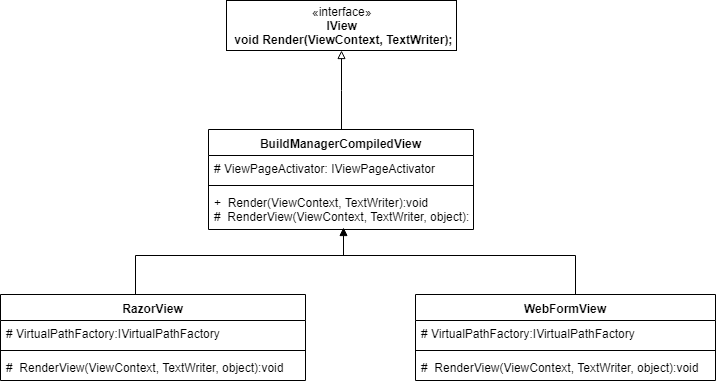

The diagram above was exported from draw.io. Its source (the exported page's mxGraphModel, read from the mxfile embedded in the PNG):
<mxGraphModel dx="868" dy="1552" grid="1" gridSize="10" guides="1" tooltips="1" connect="1" arrows="1" fold="1" page="1" pageScale="1" pageWidth="850" pageHeight="1100" math="0" shadow="0">
  <root>
    <mxCell id="0" />
    <mxCell id="1" parent="0" />
    <mxCell id="lWKxxhJMXeSI_1S9V8nh-24" value="«interface»&lt;br&gt;&lt;b&gt;IView&lt;/b&gt;&lt;br&gt;&lt;b&gt;&amp;nbsp;void Render(ViewContext, TextWriter);&lt;/b&gt;" style="html=1;" parent="1" vertex="1">
      <mxGeometry x="651" y="-20" width="230" height="50" as="geometry" />
    </mxCell>
    <mxCell id="lWKxxhJMXeSI_1S9V8nh-29" style="edgeStyle=orthogonalEdgeStyle;rounded=0;orthogonalLoop=1;jettySize=auto;html=1;endArrow=block;endFill=0;" parent="1" source="lWKxxhJMXeSI_1S9V8nh-25" target="lWKxxhJMXeSI_1S9V8nh-24" edge="1">
      <mxGeometry relative="1" as="geometry" />
    </mxCell>
    <mxCell id="lWKxxhJMXeSI_1S9V8nh-25" value="BuildManagerCompiledView" style="swimlane;fontStyle=1;align=center;verticalAlign=top;childLayout=stackLayout;horizontal=1;startSize=26;horizontalStack=0;resizeParent=1;resizeParentMax=0;resizeLast=0;collapsible=1;marginBottom=0;" parent="1" vertex="1">
      <mxGeometry x="633" y="109" width="265" height="100" as="geometry" />
    </mxCell>
    <mxCell id="lWKxxhJMXeSI_1S9V8nh-26" value="# ViewPageActivator: IViewPageActivator" style="text;strokeColor=none;fillColor=none;align=left;verticalAlign=top;spacingLeft=4;spacingRight=4;overflow=hidden;rotatable=0;points=[[0,0.5],[1,0.5]];portConstraint=eastwest;" parent="lWKxxhJMXeSI_1S9V8nh-25" vertex="1">
      <mxGeometry y="26" width="265" height="26" as="geometry" />
    </mxCell>
    <mxCell id="lWKxxhJMXeSI_1S9V8nh-27" value="" style="line;strokeWidth=1;fillColor=none;align=left;verticalAlign=middle;spacingTop=-1;spacingLeft=3;spacingRight=3;rotatable=0;labelPosition=right;points=[];portConstraint=eastwest;" parent="lWKxxhJMXeSI_1S9V8nh-25" vertex="1">
      <mxGeometry y="52" width="265" height="8" as="geometry" />
    </mxCell>
    <mxCell id="lWKxxhJMXeSI_1S9V8nh-28" value="+  Render(ViewContext, TextWriter):void &#10;#  RenderView(ViewContext, TextWriter, object):void " style="text;strokeColor=none;fillColor=none;align=left;verticalAlign=top;spacingLeft=4;spacingRight=4;overflow=hidden;rotatable=0;points=[[0,0.5],[1,0.5]];portConstraint=eastwest;" parent="lWKxxhJMXeSI_1S9V8nh-25" vertex="1">
      <mxGeometry y="60" width="265" height="40" as="geometry" />
    </mxCell>
    <mxCell id="lWKxxhJMXeSI_1S9V8nh-42" style="edgeStyle=orthogonalEdgeStyle;rounded=0;orthogonalLoop=1;jettySize=auto;html=1;entryX=0.51;entryY=0.962;entryDx=0;entryDy=0;entryPerimeter=0;endArrow=block;endFill=1;" parent="1" source="lWKxxhJMXeSI_1S9V8nh-30" target="lWKxxhJMXeSI_1S9V8nh-28" edge="1">
      <mxGeometry relative="1" as="geometry">
        <Array as="points">
          <mxPoint x="560" y="235" />
          <mxPoint x="768" y="235" />
        </Array>
      </mxGeometry>
    </mxCell>
    <mxCell id="lWKxxhJMXeSI_1S9V8nh-30" value="RazorView" style="swimlane;fontStyle=1;align=center;verticalAlign=top;childLayout=stackLayout;horizontal=1;startSize=26;horizontalStack=0;resizeParent=1;resizeParentMax=0;resizeLast=0;collapsible=1;marginBottom=0;" parent="1" vertex="1">
      <mxGeometry x="425" y="274" width="305" height="86" as="geometry" />
    </mxCell>
    <mxCell id="lWKxxhJMXeSI_1S9V8nh-31" value="# VirtualPathFactory:IVirtualPathFactory" style="text;strokeColor=none;fillColor=none;align=left;verticalAlign=top;spacingLeft=4;spacingRight=4;overflow=hidden;rotatable=0;points=[[0,0.5],[1,0.5]];portConstraint=eastwest;" parent="lWKxxhJMXeSI_1S9V8nh-30" vertex="1">
      <mxGeometry y="26" width="305" height="26" as="geometry" />
    </mxCell>
    <mxCell id="lWKxxhJMXeSI_1S9V8nh-32" value="" style="line;strokeWidth=1;fillColor=none;align=left;verticalAlign=middle;spacingTop=-1;spacingLeft=3;spacingRight=3;rotatable=0;labelPosition=right;points=[];portConstraint=eastwest;" parent="lWKxxhJMXeSI_1S9V8nh-30" vertex="1">
      <mxGeometry y="52" width="305" height="8" as="geometry" />
    </mxCell>
    <mxCell id="lWKxxhJMXeSI_1S9V8nh-33" value="#  RenderView(ViewContext, TextWriter, object):void " style="text;strokeColor=none;fillColor=none;align=left;verticalAlign=top;spacingLeft=4;spacingRight=4;overflow=hidden;rotatable=0;points=[[0,0.5],[1,0.5]];portConstraint=eastwest;" parent="lWKxxhJMXeSI_1S9V8nh-30" vertex="1">
      <mxGeometry y="60" width="305" height="26" as="geometry" />
    </mxCell>
    <mxCell id="lWKxxhJMXeSI_1S9V8nh-43" style="edgeStyle=orthogonalEdgeStyle;rounded=0;orthogonalLoop=1;jettySize=auto;html=1;endArrow=none;endFill=0;" parent="1" source="lWKxxhJMXeSI_1S9V8nh-34" edge="1">
      <mxGeometry relative="1" as="geometry">
        <mxPoint x="750" y="235" as="targetPoint" />
        <Array as="points">
          <mxPoint x="1000" y="235" />
        </Array>
      </mxGeometry>
    </mxCell>
    <mxCell id="lWKxxhJMXeSI_1S9V8nh-34" value="WebFormView" style="swimlane;fontStyle=1;align=center;verticalAlign=top;childLayout=stackLayout;horizontal=1;startSize=26;horizontalStack=0;resizeParent=1;resizeParentMax=0;resizeLast=0;collapsible=1;marginBottom=0;" parent="1" vertex="1">
      <mxGeometry x="840" y="274" width="300" height="86" as="geometry" />
    </mxCell>
    <mxCell id="lWKxxhJMXeSI_1S9V8nh-35" value="# VirtualPathFactory:IVirtualPathFactory" style="text;strokeColor=none;fillColor=none;align=left;verticalAlign=top;spacingLeft=4;spacingRight=4;overflow=hidden;rotatable=0;points=[[0,0.5],[1,0.5]];portConstraint=eastwest;" parent="lWKxxhJMXeSI_1S9V8nh-34" vertex="1">
      <mxGeometry y="26" width="300" height="26" as="geometry" />
    </mxCell>
    <mxCell id="lWKxxhJMXeSI_1S9V8nh-36" value="" style="line;strokeWidth=1;fillColor=none;align=left;verticalAlign=middle;spacingTop=-1;spacingLeft=3;spacingRight=3;rotatable=0;labelPosition=right;points=[];portConstraint=eastwest;" parent="lWKxxhJMXeSI_1S9V8nh-34" vertex="1">
      <mxGeometry y="52" width="300" height="8" as="geometry" />
    </mxCell>
    <mxCell id="lWKxxhJMXeSI_1S9V8nh-37" value="#  RenderView(ViewContext, TextWriter, object):void " style="text;strokeColor=none;fillColor=none;align=left;verticalAlign=top;spacingLeft=4;spacingRight=4;overflow=hidden;rotatable=0;points=[[0,0.5],[1,0.5]];portConstraint=eastwest;" parent="lWKxxhJMXeSI_1S9V8nh-34" vertex="1">
      <mxGeometry y="60" width="300" height="26" as="geometry" />
    </mxCell>
  </root>
</mxGraphModel>